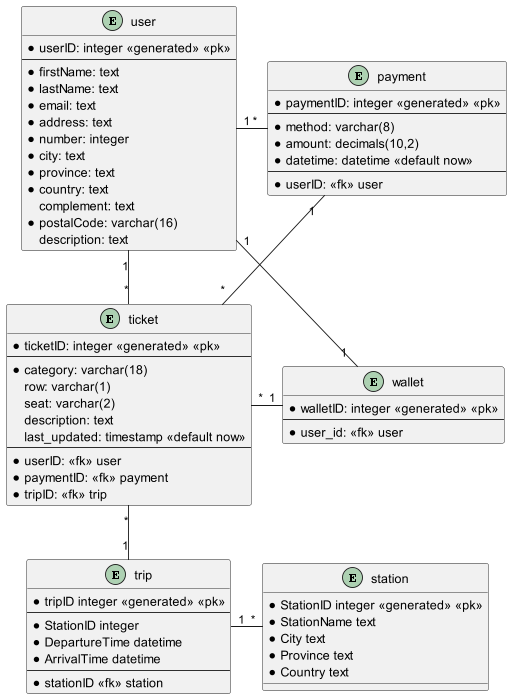

The diagram above was rendered by PlantUML. Its source (embedded in the PNG):
@startuml


entity user{
* userID: integer <<generated>> <<pk>>
--
* firstName: text
* lastName: text
* email: text
* address: text
* number: integer
* city: text
* province: text
* country: text
complement: text
* postalCode: varchar(16)
description: text
}

entity station{
* StationID integer <<generated>> <<pk>>
* StationName text
* City text
* Province text
* Country text
}

entity payment{
* paymentID: integer <<generated>> <<pk>>
--
* method: varchar(8)
* amount: decimals(10,2)
* datetime: datetime <<default now>>
--
* userID: <<fk>> user
}

entity ticket{
* ticketID: integer <<generated>> <<pk>>
--
* category: varchar(18)
row: varchar(1)
seat: varchar(2)
description: text
last_updated: timestamp <<default now>>
--
* userID: <<fk>> user
* paymentID: <<fk>> payment
* tripID: <<fk>> trip
}

entity trip{
* tripID integer <<generated>> <<pk>>
--
* StationID integer
* DepartureTime datetime
* ArrivalTime datetime
--
* stationID <<fk>> station
}

entity wallet{
* walletID: integer <<generated>> <<pk>>
--
* user_id: <<fk>> user
}

user "1 " -- " 1 " wallet

user "1" - " * " payment

user " 1"  - "*" ticket

ticket "  *" -- "1" trip

ticket "*" - "1" wallet

trip "1" - "*" station

payment "1 " -- " * " ticket


@enduml